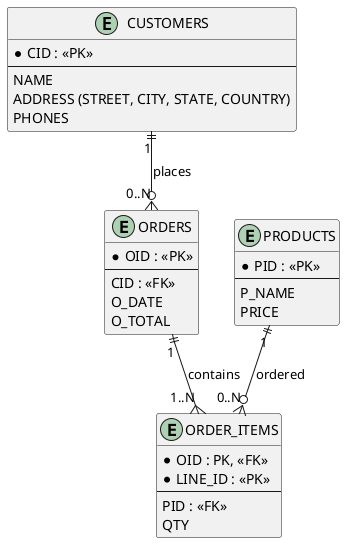

The diagram above was rendered by PlantUML. Its source (embedded in the PNG):
@startuml EntityRelation

'' src: https://pdf.plantuml.net/1.2020.22/PlantUML_Language_Reference_Guide_en.pdf 
''      Class Diagram
'' src: https://onuml.com/blog/plantuml-er-diagram-guide

entity CUSTOMERS {
  * CID : <<PK>>
  --
  NAME
  ADDRESS (STREET, CITY, STATE, COUNTRY)
  PHONES
}

entity ORDERS {
  * OID : <<PK>>
  --
  CID : <<FK>>
  O_DATE
  O_TOTAL
}

'' Assuming that OID is a foreign key used with LINE_ID to make the ORDER_ITEMS Primary key
entity ORDER_ITEMS {
  * OID : PK, <<FK>>
  * LINE_ID : <<PK>>
  --
  PID : <<FK>>
  QTY
}

entity PRODUCTS {
  * PID : <<PK>>
  --
  P_NAME
  PRICE
}

'' one customer can place 0 or more orders
CUSTOMERS "1" ||--o{ "0..N" ORDERS : places
'' one order can contain 1 or more order items
ORDERS "1" ||--{ "1..N" ORDER_ITEMS : contains
'' one product can be in 0 or more order items
PRODUCTS "1" ||--o{ "0..N" ORDER_ITEMS : ordered

@enduml